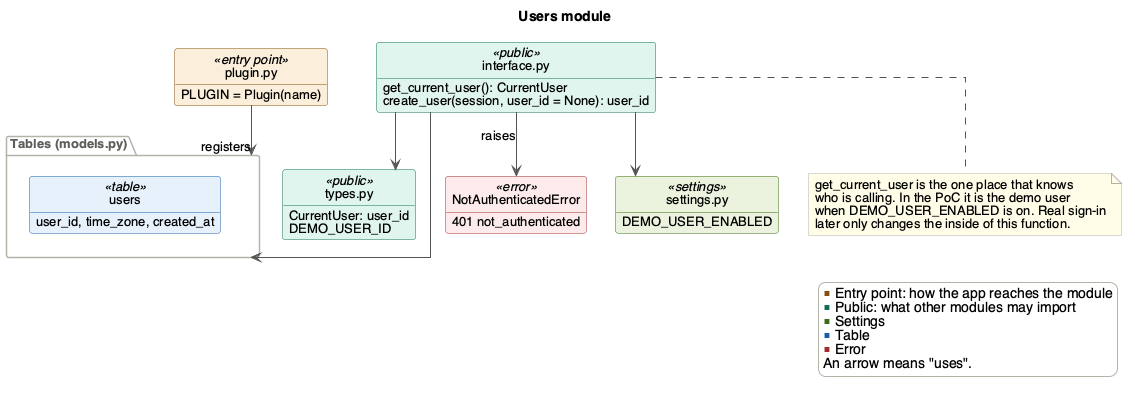

The diagram above was rendered by PlantUML. Its source (embedded in the PNG):
@startuml users
' Render with: plantuml -tpng docs/Design/SoftArchitecture/figures/users.puml
!include style.iuml
title Users module

class "plugin.py" as plugin <<entry point>> {
  PLUGIN = Plugin(name)
}

class "interface.py" as interface <<public>> {
  get_current_user(): CurrentUser
  create_user(session, user_id = None): user_id
}
class "types.py" as types <<public>> {
  CurrentUser: user_id
  DEMO_USER_ID
}
class NotAuthenticatedError <<error>> {
  401 not_authenticated
}

class "settings.py" as settings <<settings>> {
  DEMO_USER_ENABLED
}

package "Tables (models.py)" as tables {
  class "users" as users <<table>> {
    user_id, time_zone, created_at
  }
}

plugin --> tables : registers
interface --> types
interface --> NotAuthenticatedError : raises
interface --> settings
interface --> tables

note bottom of interface
  get_current_user is the one place that knows
  who is calling. In the PoC it is the demo user
  when DEMO_USER_ENABLED is on. Real sign-in
  later only changes the inside of this function.
end note

legend right
  <color:#854F0B>■</color> Entry point: how the app reaches the module
  <color:#0F6E56>■</color> Public: what other modules may import
  <color:#3B6D11>■</color> Settings
  <color:#185FA5>■</color> Table
  <color:#A32D2D>■</color> Error
  An arrow means "uses".
endlegend
@enduml